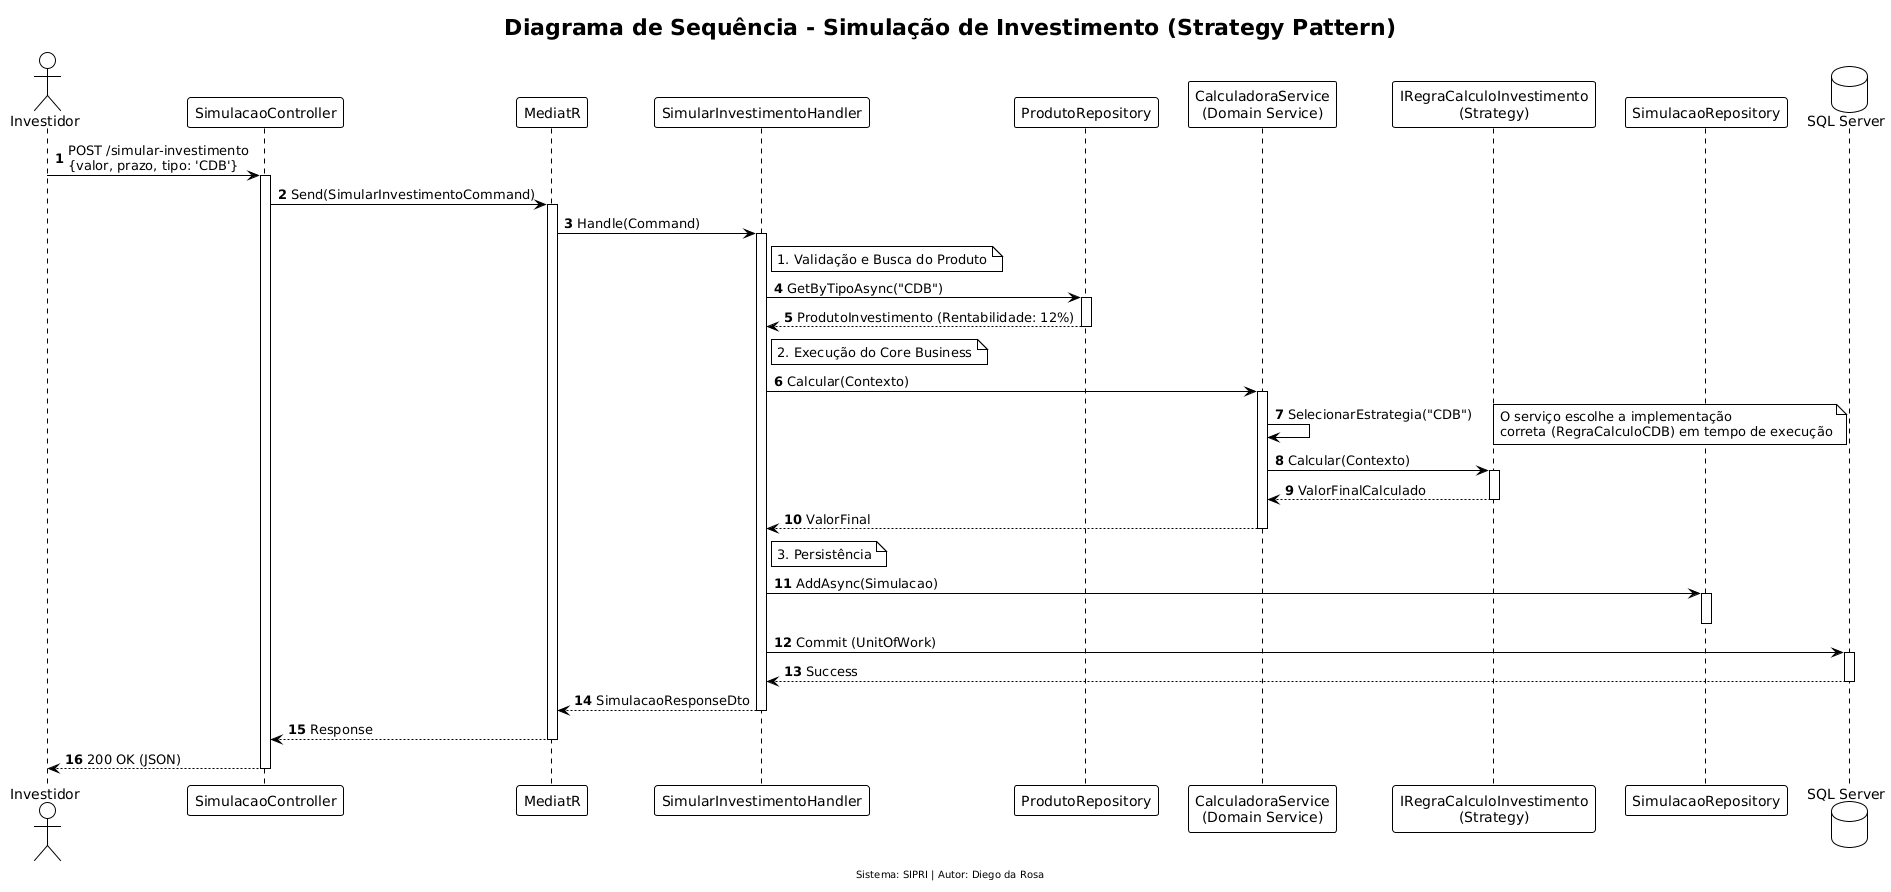

The diagram above was rendered by PlantUML. Its source (embedded in the PNG):
@startuml
!theme plain
autonumber

title Diagrama de Sequência - Simulação de Investimento (Strategy Pattern)

actor "Investidor" as User
participant "SimulacaoController" as API
participant "MediatR" as Mediator
participant "SimularInvestimentoHandler" as Handler
participant "ProdutoRepository" as ProdRepo
participant "CalculadoraService\n(Domain Service)" as DomainSvc
participant "IRegraCalculoInvestimento\n(Strategy)" as Strategy
participant "SimulacaoRepository" as SimRepo
database "SQL Server" as DB

User -> API: POST /simular-investimento\n{valor, prazo, tipo: 'CDB'}
activate API

API -> Mediator: Send(SimularInvestimentoCommand)
activate Mediator

Mediator -> Handler: Handle(Command)
activate Handler

note right of Handler: 1. Validação e Busca do Produto
Handler -> ProdRepo: GetByTipoAsync("CDB")
activate ProdRepo
ProdRepo --> Handler: ProdutoInvestimento (Rentabilidade: 12%)
deactivate ProdRepo

note right of Handler: 2. Execução do Core Business
Handler -> DomainSvc: Calcular(Contexto)
activate DomainSvc

DomainSvc -> DomainSvc: SelecionarEstrategia("CDB")
note right: O serviço escolhe a implementação\ncorreta (RegraCalculoCDB) em tempo de execução

DomainSvc -> Strategy: Calcular(Contexto)
activate Strategy
Strategy --> DomainSvc: ValorFinalCalculado
deactivate Strategy

DomainSvc --> Handler: ValorFinal
deactivate DomainSvc

note right of Handler: 3. Persistência
Handler -> SimRepo: AddAsync(Simulacao)
activate SimRepo
deactivate SimRepo

Handler -> DB: Commit (UnitOfWork)
activate DB
DB --> Handler: Success
deactivate DB

Handler --> Mediator: SimulacaoResponseDto
deactivate Handler

Mediator --> API: Response
deactivate Mediator

API --> User: 200 OK (JSON)
deactivate API

footer Sistema: SIPRI | Autor: Diego da Rosa
@enduml